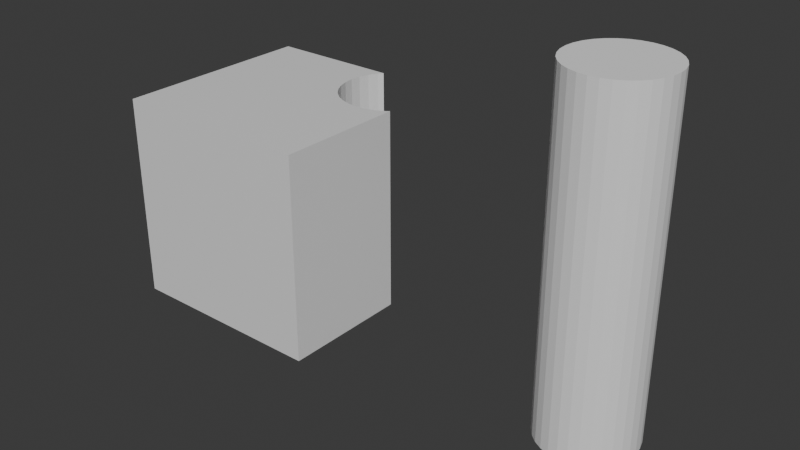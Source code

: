 # Source: boolean_defauklt.blend  (saved by Blender 4.2.66; exported with 4.5.12 LTS)
import bpy
from mathutils import Matrix  # noqa: F401  (used for matrix-valued properties, if any)

bpy.ops.wm.read_factory_settings(use_empty=True)
scene = bpy.context.scene
scene.name = 'Scene'

# ---- collections
col_collection = bpy.data.collections.new('Collection'); scene.collection.children.link(col_collection)

# ---- materials (node trees are filled in below, after node groups)
mat_material = bpy.data.materials.new('Material')
mat_material.alpha_threshold = 0.0
mat_material.roughness = 0.5
mat_material.line_color = (0.0, 0.0, 0.0, 1.0)

# ---- material node trees
mat_material.use_nodes = True; mat_material.node_tree.nodes.clear()
_N = mat_material.node_tree.nodes; _L = mat_material.node_tree.links
n0 = _N.new('ShaderNodeOutputMaterial'); n0.name = 'Material Output'; n0.location = (300, 300)
n1 = _N.new('ShaderNodeBsdfPrincipled'); n1.name = 'Principled BSDF'; n1.location = (10, 300)
n1.inputs[3].default_value = 1.45
_L.new(n1.outputs[0], n0.inputs[0])
n0.is_active_output = True

# ---- world
world_world = bpy.data.worlds.new('World'); scene.world = world_world
world_world.use_nodes = True; world_world.node_tree.nodes.clear()
_N = world_world.node_tree.nodes; _L = world_world.node_tree.links
n0 = _N.new('ShaderNodeOutputWorld'); n0.name = 'World Output'; n0.location = (300, 300)
n1 = _N.new('ShaderNodeBackground'); n1.name = 'Background'; n1.location = (10, 300)
n1.inputs[0].default_value = (0.05088, 0.05088, 0.05088, 1.0)
_L.new(n1.outputs[0], n0.inputs[0])
n0.is_active_output = True
world_world.color = (0.05088, 0.05088, 0.05088)
world_world.sun_shadow_jitter_overblur = 0.0

# ---- meshes
me_cube = bpy.data.meshes.new('Cube')
me_cube.from_pydata([(1.0, -1.0, 1.0), (1.0, -1.0, -1.0), (-1.0, 1.0, 1.0), (-1.0, 1.0, -1.0), (-1.0, -1.0, 1.0), (-1.0, -1.0, -1.0), (0.1799, 0.674, 1.0), (0.1898, 0.7736, 1.0), (0.1898, 0.5744, 1.0), (0.266, 0.3904, 1.0), (0.3007, 1.0, 1.0), (0.266, 0.9576, 1.0), (0.2188, 0.4787, 1.0), (0.2188, 0.8694, 1.0), (0.4068, 0.2496, 1.0), (0.3295, 0.3131, 1.0), (0.5908, 0.1734, 1.0), (0.4951, 0.2024, 1.0), (0.79, 0.1734, 1.0), (0.974, 0.2496, 1.0), (1.0, 0.2709, 1.0), (0.6904, 0.1636, 1.0), (0.8858, 0.2024, 1.0), (0.1799, 0.674, -1.0), (0.1898, 0.5744, -1.0), (0.1898, 0.7736, -1.0), (0.266, 0.3904, -1.0), (0.3007, 1.0, -1.0), (0.266, 0.9576, -1.0), (0.2188, 0.4787, -1.0), (0.2188, 0.8694, -1.0), (0.4068, 0.2496, -1.0), (0.5908, 0.1734, -1.0), (0.4951, 0.2024, -1.0), (0.79, 0.1734, -1.0), (0.974, 0.2496, -1.0), (1.0, 0.2709, -1.0), (0.8858, 0.2024, -1.0), (0.3295, 0.3131, -1.0), (0.6904, 0.1636, -1.0)], [], [(11, 10, 2, 4, 0, 20, 19, 22, 18, 21, 16, 17, 14, 15, 9, 12, 8, 6, 7, 13), (1, 0, 4, 5), (5, 4, 2, 3), (1, 5, 3, 27, 28, 30, 25, 23, 24, 29, 26, 38, 31, 33, 32, 39, 34, 37, 35, 36), (0, 1, 36, 20), (3, 2, 10, 27), (36, 35, 19, 20), (22, 19, 35, 37), (18, 22, 37, 34), (21, 18, 34, 39), (16, 21, 39, 32), (17, 16, 32, 33), (14, 17, 33, 31), (15, 14, 31, 38), (26, 9, 15, 38), (29, 12, 9, 26), (24, 8, 12, 29), (23, 6, 8, 24), (25, 7, 6, 23), (30, 13, 7, 25), (28, 11, 13, 30), (10, 11, 28, 27)])
_uv = me_cube.uv_layers.new(name='UVMap')
_uv.uv.foreach_set('vector', [0.7168, 0.5053, 0.7124, 0.5, 0.875, 0.5, 0.875, 0.75, 0.625, 0.75, 0.625, 0.5911, 0.6282, 0.5938, 0.6393, 0.5997, 0.6512, 0.6033, 0.6637, 0.6046, 0.6761, 0.6033, 0.6881, 0.5997, 0.6991, 0.5938, 0.7088, 0.5859, 0.7168, 0.5762, 0.7226, 0.5652, 0.7263, 0.5532, 0.7275, 0.5407, 0.7263, 0.5283, 0.7226, 0.5163, 0.375, 0.75, 0.625, 0.75, 0.625, 1.0, 0.375, 1.0, 0.375, 0.0, 0.625, 0.0, 0.625, 0.25, 0.375, 0.25, 0.375, 0.75, 0.125, 0.75, 0.125, 0.5, 0.2876, 0.5, 0.2832, 0.5053, 0.2774, 0.5163, 0.2737, 0.5283, 0.2725, 0.5407, 0.2737, 0.5532, 0.2774, 0.5652, 0.2832, 0.5762, 0.2912, 0.5859, 0.3009, 0.5938, 0.3119, 0.5997, 0.3239, 0.6033, 0.3363, 0.6046, 0.3488, 0.6033, 0.3607, 0.5997, 0.3718, 0.5938, 0.375, 0.5911, 0.625, 0.75, 0.375, 0.75, 0.375, 0.5911, 0.625, 0.5911, 0.375, 0.25, 0.625, 0.25, 0.625, 0.4126, 0.375, 0.4126, 0.6042, 0.6082, 0.5938, 0.6082, 0.5938, 0.8861, 0.6042, 0.8861, 0.5625, 0.8861, 0.5938, 0.8861, 0.5938, 0.6082, 0.5625, 0.6082, 0.5312, 0.8861, 0.5625, 0.8861, 0.5625, 0.6082, 0.5312, 0.6082, 0.5, 0.8861, 0.5312, 0.8861, 0.5312, 0.6082, 0.5, 0.6082, 0.4688, 0.8861, 0.5, 0.8861, 0.5, 0.6082, 0.4688, 0.6082, 0.4375, 0.8861, 0.4688, 0.8861, 0.4688, 0.6082, 0.4375, 0.6082, 0.4062, 0.8861, 0.4375, 0.8861, 0.4375, 0.6082, 0.4062, 0.6082, 0.375, 0.8861, 0.4062, 0.8861, 0.4062, 0.6082, 0.375, 0.6082, 0.3438, 0.6082, 0.3438, 0.8861, 0.375, 0.8861, 0.375, 0.6082, 0.3125, 0.6082, 0.3125, 0.8861, 0.3438, 0.8861, 0.3438, 0.6082, 0.2812, 0.6082, 0.2812, 0.8861, 0.3125, 0.8861, 0.3125, 0.6082, 0.25, 0.6082, 0.25, 0.8861, 0.2812, 0.8861, 0.2812, 0.6082, 0.2188, 0.6082, 0.2188, 0.8861, 0.25, 0.8861, 0.25, 0.6082, 0.1875, 0.6082, 0.1875, 0.8861, 0.2188, 0.8861, 0.2188, 0.6082, 0.1562, 0.6082, 0.1562, 0.8861, 0.1875, 0.8861, 0.1875, 0.6082, 0.1391, 0.8861, 0.1562, 0.8861, 0.1562, 0.6082, 0.1391, 0.6082])
me_cube.materials.append(mat_material)
me_cube.use_mirror_vertex_groups = False
me_cube.update()
me_cylinder = bpy.data.meshes.new('Cylinder')
me_cylinder.from_pydata([(0.0, 1.0, -1.0), (0.0, 1.0, 1.0), (0.1951, 0.9808, -1.0), (0.1951, 0.9808, 1.0), (0.3827, 0.9239, -1.0), (0.3827, 0.9239, 1.0), (0.5556, 0.8315, -1.0), (0.5556, 0.8315, 1.0), (0.7071, 0.7071, -1.0), (0.7071, 0.7071, 1.0), (0.8315, 0.5556, -1.0), (0.8315, 0.5556, 1.0), (0.9239, 0.3827, -1.0), (0.9239, 0.3827, 1.0), (0.9808, 0.1951, -1.0), (0.9808, 0.1951, 1.0), (1.0, 0.0, -1.0), (1.0, 0.0, 1.0), (0.9808, -0.1951, -1.0), (0.9808, -0.1951, 1.0), (0.9239, -0.3827, -1.0), (0.9239, -0.3827, 1.0), (0.8315, -0.5556, -1.0), (0.8315, -0.5556, 1.0), (0.7071, -0.7071, -1.0), (0.7071, -0.7071, 1.0), (0.5556, -0.8315, -1.0), (0.5556, -0.8315, 1.0), (0.3827, -0.9239, -1.0), (0.3827, -0.9239, 1.0), (0.1951, -0.9808, -1.0), (0.1951, -0.9808, 1.0), (0.0, -1.0, -1.0), (0.0, -1.0, 1.0), (-0.1951, -0.9808, -1.0), (-0.1951, -0.9808, 1.0), (-0.3827, -0.9239, -1.0), (-0.3827, -0.9239, 1.0), (-0.5556, -0.8315, -1.0), (-0.5556, -0.8315, 1.0), (-0.7071, -0.7071, -1.0), (-0.7071, -0.7071, 1.0), (-0.8315, -0.5556, -1.0), (-0.8315, -0.5556, 1.0), (-0.9239, -0.3827, -1.0), (-0.9239, -0.3827, 1.0), (-0.9808, -0.1951, -1.0), (-0.9808, -0.1951, 1.0), (-1.0, 0.0, -1.0), (-1.0, 0.0, 1.0), (-0.9808, 0.1951, -1.0), (-0.9808, 0.1951, 1.0), (-0.9239, 0.3827, -1.0), (-0.9239, 0.3827, 1.0), (-0.8315, 0.5556, -1.0), (-0.8315, 0.5556, 1.0), (-0.7071, 0.7071, -1.0), (-0.7071, 0.7071, 1.0), (-0.5556, 0.8315, -1.0), (-0.5556, 0.8315, 1.0), (-0.3827, 0.9239, -1.0), (-0.3827, 0.9239, 1.0), (-0.1951, 0.9808, -1.0), (-0.1951, 0.9808, 1.0)], [], [(0, 1, 3, 2), (2, 3, 5, 4), (4, 5, 7, 6), (6, 7, 9, 8), (8, 9, 11, 10), (10, 11, 13, 12), (12, 13, 15, 14), (14, 15, 17, 16), (16, 17, 19, 18), (18, 19, 21, 20), (20, 21, 23, 22), (22, 23, 25, 24), (24, 25, 27, 26), (26, 27, 29, 28), (28, 29, 31, 30), (30, 31, 33, 32), (32, 33, 35, 34), (34, 35, 37, 36), (36, 37, 39, 38), (38, 39, 41, 40), (40, 41, 43, 42), (42, 43, 45, 44), (44, 45, 47, 46), (46, 47, 49, 48), (48, 49, 51, 50), (50, 51, 53, 52), (52, 53, 55, 54), (54, 55, 57, 56), (56, 57, 59, 58), (58, 59, 61, 60), (3, 1, 63, 61, 59, 57, 55, 53, 51, 49, 47, 45, 43, 41, 39, 37, 35, 33, 31, 29, 27, 25, 23, 21, 19, 17, 15, 13, 11, 9, 7, 5), (60, 61, 63, 62), (62, 63, 1, 0), (0, 2, 4, 6, 8, 10, 12, 14, 16, 18, 20, 22, 24, 26, 28, 30, 32, 34, 36, 38, 40, 42, 44, 46, 48, 50, 52, 54, 56, 58, 60, 62)])
_uv = me_cylinder.uv_layers.new(name='UVMap')
_uv.uv.foreach_set('vector', [1.0, 0.5, 1.0, 1.0, 0.9688, 1.0, 0.9688, 0.5, 0.9688, 0.5, 0.9688, 1.0, 0.9375, 1.0, 0.9375, 0.5, 0.9375, 0.5, 0.9375, 1.0, 0.9062, 1.0, 0.9062, 0.5, 0.9062, 0.5, 0.9062, 1.0, 0.875, 1.0, 0.875, 0.5, 0.875, 0.5, 0.875, 1.0, 0.8438, 1.0, 0.8438, 0.5, 0.8438, 0.5, 0.8438, 1.0, 0.8125, 1.0, 0.8125, 0.5, 0.8125, 0.5, 0.8125, 1.0, 0.7812, 1.0, 0.7812, 0.5, 0.7812, 0.5, 0.7812, 1.0, 0.75, 1.0, 0.75, 0.5, 0.75, 0.5, 0.75, 1.0, 0.7188, 1.0, 0.7188, 0.5, 0.7188, 0.5, 0.7188, 1.0, 0.6875, 1.0, 0.6875, 0.5, 0.6875, 0.5, 0.6875, 1.0, 0.6562, 1.0, 0.6562, 0.5, 0.6562, 0.5, 0.6562, 1.0, 0.625, 1.0, 0.625, 0.5, 0.625, 0.5, 0.625, 1.0, 0.5938, 1.0, 0.5938, 0.5, 0.5938, 0.5, 0.5938, 1.0, 0.5625, 1.0, 0.5625, 0.5, 0.5625, 0.5, 0.5625, 1.0, 0.5312, 1.0, 0.5312, 0.5, 0.5312, 0.5, 0.5312, 1.0, 0.5, 1.0, 0.5, 0.5, 0.5, 0.5, 0.5, 1.0, 0.4688, 1.0, 0.4688, 0.5, 0.4688, 0.5, 0.4688, 1.0, 0.4375, 1.0, 0.4375, 0.5, 0.4375, 0.5, 0.4375, 1.0, 0.4062, 1.0, 0.4062, 0.5, 0.4062, 0.5, 0.4062, 1.0, 0.375, 1.0, 0.375, 0.5, 0.375, 0.5, 0.375, 1.0, 0.3438, 1.0, 0.3438, 0.5, 0.3438, 0.5, 0.3438, 1.0, 0.3125, 1.0, 0.3125, 0.5, 0.3125, 0.5, 0.3125, 1.0, 0.2812, 1.0, 0.2812, 0.5, 0.2812, 0.5, 0.2812, 1.0, 0.25, 1.0, 0.25, 0.5, 0.25, 0.5, 0.25, 1.0, 0.2188, 1.0, 0.2188, 0.5, 0.2188, 0.5, 0.2188, 1.0, 0.1875, 1.0, 0.1875, 0.5, 0.1875, 0.5, 0.1875, 1.0, 0.1562, 1.0, 0.1562, 0.5, 0.1562, 0.5, 0.1562, 1.0, 0.125, 1.0, 0.125, 0.5, 0.125, 0.5, 0.125, 1.0, 0.09375, 1.0, 0.09375, 0.5, 0.09375, 0.5, 0.09375, 1.0, 0.0625, 1.0, 0.0625, 0.5, 0.2968, 0.4854, 0.25, 0.49, 0.2032, 0.4854, 0.1582, 0.4717, 0.1167, 0.4496, 0.08029, 0.4197, 0.05045, 0.3833, 0.02827, 0.3418, 0.01461, 0.2968, 0.01, 0.25, 0.01461, 0.2032, 0.02827, 0.1582, 0.05045, 0.1167, 0.08029, 0.08029, 0.1167, 0.05045, 0.1582, 0.02827, 0.2032, 0.01461, 0.25, 0.01, 0.2968, 0.01461, 0.3418, 0.02827, 0.3833, 0.05045, 0.4197, 0.08029, 0.4496, 0.1167, 0.4717, 0.1582, 0.4854, 0.2032, 0.49, 0.25, 0.4854, 0.2968, 0.4717, 0.3418, 0.4496, 0.3833, 0.4197, 0.4197, 0.3833, 0.4496, 0.3418, 0.4717, 0.0625, 0.5, 0.0625, 1.0, 0.03125, 1.0, 0.03125, 0.5, 0.03125, 0.5, 0.03125, 1.0, 0.0, 1.0, 0.0, 0.5, 0.75, 0.49, 0.7968, 0.4854, 0.8418, 0.4717, 0.8833, 0.4496, 0.9197, 0.4197, 0.9496, 0.3833, 0.9717, 0.3418, 0.9854, 0.2968, 0.99, 0.25, 0.9854, 0.2032, 0.9717, 0.1582, 0.9496, 0.1167, 0.9197, 0.08029, 0.8833, 0.05045, 0.8418, 0.02827, 0.7968, 0.01461, 0.75, 0.01, 0.7032, 0.01461, 0.6582, 0.02827, 0.6167, 0.05045, 0.5803, 0.08029, 0.5504, 0.1167, 0.5283, 0.1582, 0.5146, 0.2032, 0.51, 0.25, 0.5146, 0.2968, 0.5283, 0.3418, 0.5504, 0.3833, 0.5803, 0.4197, 0.6167, 0.4496, 0.6582, 0.4717, 0.7032, 0.4854])
me_cylinder.update()

# ---- objects
ob_cube = bpy.data.objects.new('Cube', me_cube)
ob_cylinder = bpy.data.objects.new('Cylinder', me_cylinder)

# ---- transforms, parenting, visibility, modifiers, constraints
ob_cube.location = (0.0, 0.0, 1.0)
ob_cube.lock_rotations_4d = False
ob_cube.empty_display_type = 'ARROWS'
ob_cube.lineart.crease_threshold = 0.0
_m = ob_cube.modifiers.new('Boolean', 'BOOLEAN')
ob_cylinder.location = (3.018, 0.674, 1.021)
ob_cylinder.scale = (0.5105, 0.5105, 1.799)

# ---- collection membership
col_collection.objects.link(ob_cube)
col_collection.objects.link(ob_cylinder)

# ---- scene / render settings (as saved in the file)
scene.frame_start = 1; scene.frame_end = 250; scene.frame_set(1)
scene.render.engine = 'BLENDER_EEVEE_NEXT'
bpy.context.view_layer.update()

# ---- added for rendering (the .blend has no active camera and no usable light): camera, sun
cam_auto = bpy.data.cameras.new('AutoCamera')
cam_auto.lens = 50.0
cam_auto.sensor_width = 36.0
cam_auto.clip_end = 1000.0
ob_auto_camera = bpy.data.objects.new('AutoCamera', cam_auto)
scene.collection.objects.link(ob_auto_camera)
ob_auto_camera.location = (6.98496, -6.77258, 5.59727)
ob_auto_camera.rotation_euler = (1.09748, -7.21219e-08, 0.694738)
scene.camera = ob_auto_camera
light_auto_sun = bpy.data.lights.new('AutoSun', 'SUN')
light_auto_sun.energy = 3.0
light_auto_sun.angle = 0.0523599
ob_auto_sun = bpy.data.objects.new('AutoSun', light_auto_sun)
scene.collection.objects.link(ob_auto_sun)
ob_auto_sun.rotation_euler = (0.872665, 0.174533, 0.523599)
bpy.context.view_layer.update()
